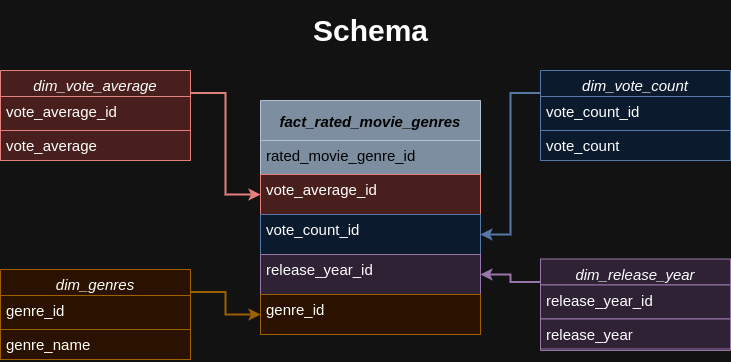

The diagram above was exported from draw.io. Its source (the exported page's mxGraphModel, read from the mxfile embedded in the PNG):
<mxGraphModel dx="1290" dy="550" grid="1" gridSize="10" guides="1" tooltips="1" connect="1" arrows="1" fold="1" page="1" pageScale="1" pageWidth="827" pageHeight="1169" math="0" shadow="0">
  <root>
    <mxCell id="WIyWlLk6GJQsqaUBKTNV-0" />
    <mxCell id="WIyWlLk6GJQsqaUBKTNV-1" parent="WIyWlLk6GJQsqaUBKTNV-0" />
    <mxCell id="QBU1NDrKn7L8a9jSTYrk-23" style="edgeStyle=orthogonalEdgeStyle;rounded=0;orthogonalLoop=1;jettySize=auto;html=1;exitX=0;exitY=0.25;exitDx=0;exitDy=0;fillColor=#e1d5e7;strokeColor=#9673a6;strokeWidth=2;fontSize=15;" parent="WIyWlLk6GJQsqaUBKTNV-1" source="zkfFHV4jXpPFQw0GAbJ--0" target="YJNvnmggR18onGxKFjmZ-61" edge="1">
      <mxGeometry relative="1" as="geometry" />
    </mxCell>
    <mxCell id="zkfFHV4jXpPFQw0GAbJ--0" value="dim_release_year" style="swimlane;fontStyle=2;align=center;verticalAlign=top;childLayout=stackLayout;horizontal=1;startSize=26;horizontalStack=0;resizeParent=1;resizeLast=0;collapsible=1;marginBottom=0;rounded=0;shadow=0;strokeWidth=1;fillColor=#e1d5e7;strokeColor=#9673a6;fontSize=15;" parent="WIyWlLk6GJQsqaUBKTNV-1" vertex="1">
      <mxGeometry x="590" y="318.5" width="190" height="91.5" as="geometry">
        <mxRectangle x="230" y="140" width="160" height="26" as="alternateBounds" />
      </mxGeometry>
    </mxCell>
    <mxCell id="zkfFHV4jXpPFQw0GAbJ--1" value="release_year_id" style="text;align=left;verticalAlign=top;spacingLeft=4;spacingRight=4;overflow=hidden;rotatable=0;points=[[0,0.5],[1,0.5]];portConstraint=eastwest;fillColor=#e1d5e7;strokeColor=#9673a6;fontSize=15;" parent="zkfFHV4jXpPFQw0GAbJ--0" vertex="1">
      <mxGeometry y="26" width="190" height="34" as="geometry" />
    </mxCell>
    <mxCell id="YJNvnmggR18onGxKFjmZ-3" value="release_year" style="text;align=left;verticalAlign=top;spacingLeft=4;spacingRight=4;overflow=hidden;rotatable=0;points=[[0,0.5],[1,0.5]];portConstraint=eastwest;rounded=0;shadow=0;html=0;fontSize=15;fillColor=#e1d5e7;strokeColor=#9673a6;" parent="zkfFHV4jXpPFQw0GAbJ--0" vertex="1">
      <mxGeometry y="60" width="190" height="30" as="geometry" />
    </mxCell>
    <mxCell id="QBU1NDrKn7L8a9jSTYrk-18" value="" style="edgeStyle=orthogonalEdgeStyle;rounded=0;orthogonalLoop=1;jettySize=auto;html=1;entryX=0;entryY=0.5;entryDx=0;entryDy=0;exitX=1;exitY=0.25;exitDx=0;exitDy=0;fillColor=#f8cecc;strokeColor=#b85450;strokeWidth=2;fontSize=15;" parent="WIyWlLk6GJQsqaUBKTNV-1" source="YJNvnmggR18onGxKFjmZ-4" target="YJNvnmggR18onGxKFjmZ-60" edge="1">
      <mxGeometry relative="1" as="geometry" />
    </mxCell>
    <mxCell id="YJNvnmggR18onGxKFjmZ-4" value="dim_vote_average" style="swimlane;fontStyle=2;align=center;verticalAlign=top;childLayout=stackLayout;horizontal=1;startSize=26;horizontalStack=0;resizeParent=1;resizeLast=0;collapsible=1;marginBottom=0;rounded=0;shadow=0;strokeWidth=1;fillColor=#f8cecc;strokeColor=#b85450;fontSize=15;" parent="WIyWlLk6GJQsqaUBKTNV-1" vertex="1">
      <mxGeometry x="50" y="130" width="190" height="90" as="geometry">
        <mxRectangle x="230" y="140" width="160" height="26" as="alternateBounds" />
      </mxGeometry>
    </mxCell>
    <mxCell id="YJNvnmggR18onGxKFjmZ-5" value="vote_average_id" style="text;align=left;verticalAlign=top;spacingLeft=4;spacingRight=4;overflow=hidden;rotatable=0;points=[[0,0.5],[1,0.5]];portConstraint=eastwest;fillColor=#f8cecc;strokeColor=#b85450;fontSize=15;" parent="YJNvnmggR18onGxKFjmZ-4" vertex="1">
      <mxGeometry y="26" width="190" height="34" as="geometry" />
    </mxCell>
    <mxCell id="YJNvnmggR18onGxKFjmZ-7" value="vote_average" style="text;align=left;verticalAlign=top;spacingLeft=4;spacingRight=4;overflow=hidden;rotatable=0;points=[[0,0.5],[1,0.5]];portConstraint=eastwest;rounded=0;shadow=0;html=0;fontSize=15;fillColor=#f8cecc;strokeColor=#b85450;" parent="YJNvnmggR18onGxKFjmZ-4" vertex="1">
      <mxGeometry y="60" width="190" height="30" as="geometry" />
    </mxCell>
    <mxCell id="QBU1NDrKn7L8a9jSTYrk-21" style="edgeStyle=orthogonalEdgeStyle;rounded=0;orthogonalLoop=1;jettySize=auto;html=1;exitX=1;exitY=0.25;exitDx=0;exitDy=0;entryX=0;entryY=0.5;entryDx=0;entryDy=0;fillColor=#ffe6cc;strokeColor=#d79b00;strokeWidth=2;fontSize=15;" parent="WIyWlLk6GJQsqaUBKTNV-1" source="YJNvnmggR18onGxKFjmZ-14" target="YQ3gGhHkxFL3bgCDco4r-1" edge="1">
      <mxGeometry relative="1" as="geometry" />
    </mxCell>
    <mxCell id="YJNvnmggR18onGxKFjmZ-14" value="dim_genres" style="swimlane;fontStyle=2;align=center;verticalAlign=top;childLayout=stackLayout;horizontal=1;startSize=26;horizontalStack=0;resizeParent=1;resizeLast=0;collapsible=1;marginBottom=0;rounded=0;shadow=0;strokeWidth=1;fillColor=#ffe6cc;strokeColor=#d79b00;fontSize=15;" parent="WIyWlLk6GJQsqaUBKTNV-1" vertex="1">
      <mxGeometry x="50" y="329" width="190" height="90" as="geometry">
        <mxRectangle x="230" y="140" width="160" height="26" as="alternateBounds" />
      </mxGeometry>
    </mxCell>
    <mxCell id="YJNvnmggR18onGxKFjmZ-15" value="genre_id" style="text;align=left;verticalAlign=top;spacingLeft=4;spacingRight=4;overflow=hidden;rotatable=0;points=[[0,0.5],[1,0.5]];portConstraint=eastwest;fillColor=#ffe6cc;strokeColor=#d79b00;fontSize=15;" parent="YJNvnmggR18onGxKFjmZ-14" vertex="1">
      <mxGeometry y="26" width="190" height="34" as="geometry" />
    </mxCell>
    <mxCell id="YJNvnmggR18onGxKFjmZ-16" value="genre_name" style="text;align=left;verticalAlign=top;spacingLeft=4;spacingRight=4;overflow=hidden;rotatable=0;points=[[0,0.5],[1,0.5]];portConstraint=eastwest;rounded=0;shadow=0;html=0;fontSize=15;fillColor=#ffe6cc;strokeColor=#d79b00;" parent="YJNvnmggR18onGxKFjmZ-14" vertex="1">
      <mxGeometry y="60" width="190" height="30" as="geometry" />
    </mxCell>
    <mxCell id="QBU1NDrKn7L8a9jSTYrk-22" style="edgeStyle=orthogonalEdgeStyle;rounded=0;orthogonalLoop=1;jettySize=auto;html=1;exitX=0;exitY=0.25;exitDx=0;exitDy=0;fillColor=#dae8fc;strokeColor=#6c8ebf;strokeWidth=2;fontSize=15;" parent="WIyWlLk6GJQsqaUBKTNV-1" source="YJNvnmggR18onGxKFjmZ-21" target="YJNvnmggR18onGxKFjmZ-62" edge="1">
      <mxGeometry relative="1" as="geometry" />
    </mxCell>
    <mxCell id="YJNvnmggR18onGxKFjmZ-21" value="dim_vote_count" style="swimlane;fontStyle=2;align=center;verticalAlign=top;childLayout=stackLayout;horizontal=1;startSize=26;horizontalStack=0;resizeParent=1;resizeLast=0;collapsible=1;marginBottom=0;rounded=0;shadow=0;strokeWidth=1;fillColor=#dae8fc;strokeColor=#6c8ebf;fontSize=15;" parent="WIyWlLk6GJQsqaUBKTNV-1" vertex="1">
      <mxGeometry x="590" y="130" width="190" height="90" as="geometry">
        <mxRectangle x="230" y="140" width="160" height="26" as="alternateBounds" />
      </mxGeometry>
    </mxCell>
    <mxCell id="YJNvnmggR18onGxKFjmZ-22" value="vote_count_id" style="text;align=left;verticalAlign=top;spacingLeft=4;spacingRight=4;overflow=hidden;rotatable=0;points=[[0,0.5],[1,0.5]];portConstraint=eastwest;fillColor=#dae8fc;strokeColor=#6c8ebf;fontSize=15;" parent="YJNvnmggR18onGxKFjmZ-21" vertex="1">
      <mxGeometry y="26" width="190" height="34" as="geometry" />
    </mxCell>
    <mxCell id="YJNvnmggR18onGxKFjmZ-23" value="vote_count" style="text;align=left;verticalAlign=top;spacingLeft=4;spacingRight=4;overflow=hidden;rotatable=0;points=[[0,0.5],[1,0.5]];portConstraint=eastwest;rounded=0;shadow=0;html=0;fontSize=15;fillColor=#dae8fc;strokeColor=#6c8ebf;" parent="YJNvnmggR18onGxKFjmZ-21" vertex="1">
      <mxGeometry y="60" width="190" height="30" as="geometry" />
    </mxCell>
    <mxCell id="YJNvnmggR18onGxKFjmZ-58" value="fact_rated_movie_genres" style="swimlane;fontStyle=3;align=center;verticalAlign=middle;childLayout=stackLayout;horizontal=1;startSize=40;horizontalStack=0;resizeParent=1;resizeLast=0;collapsible=1;marginBottom=0;rounded=0;shadow=0;strokeWidth=1;fillColor=#647687;fontColor=#ffffff;strokeColor=#314354;fontSize=15;" parent="WIyWlLk6GJQsqaUBKTNV-1" vertex="1">
      <mxGeometry x="310" y="160" width="220" height="234" as="geometry">
        <mxRectangle x="230" y="140" width="160" height="26" as="alternateBounds" />
      </mxGeometry>
    </mxCell>
    <mxCell id="YJNvnmggR18onGxKFjmZ-59" value="rated_movie_genre_id" style="text;align=left;verticalAlign=top;spacingLeft=4;spacingRight=4;overflow=hidden;rotatable=0;points=[[0,0.5],[1,0.5]];portConstraint=eastwest;fillColor=#647687;fontColor=#ffffff;strokeColor=#314354;fontSize=15;" parent="YJNvnmggR18onGxKFjmZ-58" vertex="1">
      <mxGeometry y="40" width="220" height="34" as="geometry" />
    </mxCell>
    <mxCell id="YJNvnmggR18onGxKFjmZ-60" value="vote_average_id" style="text;align=left;verticalAlign=top;spacingLeft=4;spacingRight=4;overflow=hidden;rotatable=0;points=[[0,0.5],[1,0.5]];portConstraint=eastwest;rounded=0;shadow=0;html=0;fillColor=#f8cecc;strokeColor=#b85450;fontSize=15;" parent="YJNvnmggR18onGxKFjmZ-58" vertex="1">
      <mxGeometry y="74" width="220" height="40" as="geometry" />
    </mxCell>
    <mxCell id="YJNvnmggR18onGxKFjmZ-62" value="vote_count_id" style="text;align=left;verticalAlign=top;spacingLeft=4;spacingRight=4;overflow=hidden;rotatable=0;points=[[0,0.5],[1,0.5]];portConstraint=eastwest;rounded=0;shadow=0;html=0;fillColor=#dae8fc;strokeColor=#6c8ebf;fontSize=15;" parent="YJNvnmggR18onGxKFjmZ-58" vertex="1">
      <mxGeometry y="114" width="220" height="40" as="geometry" />
    </mxCell>
    <mxCell id="YJNvnmggR18onGxKFjmZ-61" value="release_year_id" style="text;align=left;verticalAlign=top;spacingLeft=4;spacingRight=4;overflow=hidden;rotatable=0;points=[[0,0.5],[1,0.5]];portConstraint=eastwest;rounded=0;shadow=0;html=0;fillColor=#e1d5e7;strokeColor=#9673a6;fontSize=15;" parent="YJNvnmggR18onGxKFjmZ-58" vertex="1">
      <mxGeometry y="154" width="220" height="40" as="geometry" />
    </mxCell>
    <mxCell id="YQ3gGhHkxFL3bgCDco4r-1" value="genre_id" style="text;align=left;verticalAlign=top;spacingLeft=4;spacingRight=4;overflow=hidden;rotatable=0;points=[[0,0.5],[1,0.5]];portConstraint=eastwest;rounded=0;shadow=0;html=0;fillColor=#ffe6cc;strokeColor=#d79b00;fontSize=15;" parent="YJNvnmggR18onGxKFjmZ-58" vertex="1">
      <mxGeometry y="194" width="220" height="40" as="geometry" />
    </mxCell>
    <mxCell id="YQ3gGhHkxFL3bgCDco4r-8" value="&lt;font style=&quot;font-size: 30px;&quot;&gt;Schema&lt;/font&gt;" style="text;strokeColor=none;fillColor=none;html=1;fontSize=24;fontStyle=1;verticalAlign=middle;align=center;" parent="WIyWlLk6GJQsqaUBKTNV-1" vertex="1">
      <mxGeometry x="322" y="60" width="196" height="60" as="geometry" />
    </mxCell>
  </root>
</mxGraphModel>